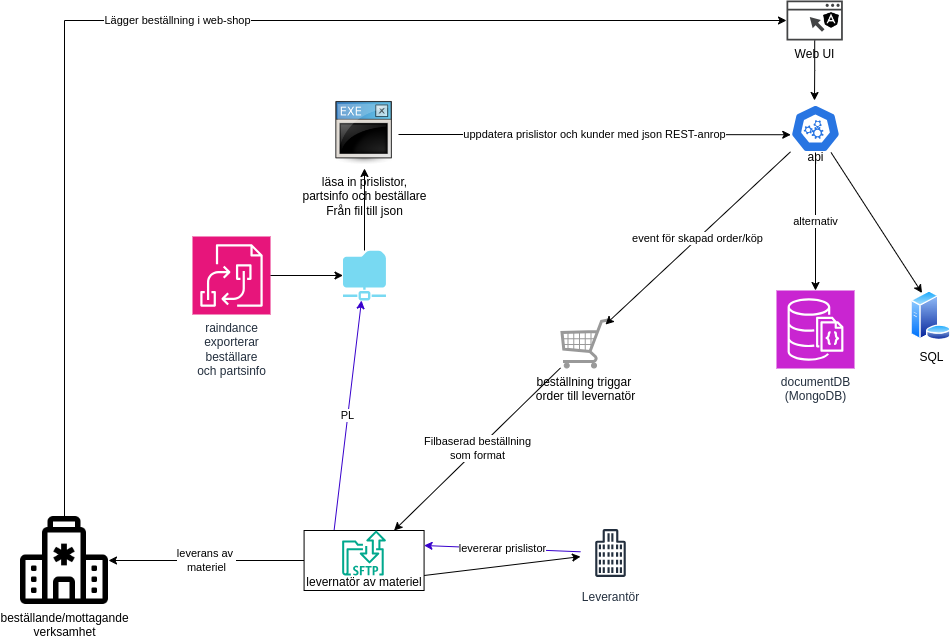

The diagram above was exported from draw.io. Its source (the exported page's mxGraphModel, read from the mxfile embedded in the PNG):
<mxGraphModel dx="2207" dy="765" grid="1" gridSize="10" guides="1" tooltips="1" connect="1" arrows="1" fold="1" page="1" pageScale="1" pageWidth="827" pageHeight="1169" math="0" shadow="0">
  <root>
    <mxCell id="0" />
    <mxCell id="1" parent="0" />
    <mxCell id="7PqpWay8aphvMot5uFaO-45" value="leverans av&amp;nbsp;&lt;div&gt;materiel&lt;/div&gt;" style="edgeStyle=orthogonalEdgeStyle;rounded=0;orthogonalLoop=1;jettySize=auto;html=1;" parent="1" source="7PqpWay8aphvMot5uFaO-36" target="7PqpWay8aphvMot5uFaO-44" edge="1">
      <mxGeometry relative="1" as="geometry" />
    </mxCell>
    <mxCell id="vlKQkPfzAdEG_Gz5IikS-3" style="rounded=0;orthogonalLoop=1;jettySize=auto;html=1;exitX=1;exitY=0.75;exitDx=0;exitDy=0;" edge="1" parent="1" source="7PqpWay8aphvMot5uFaO-36" target="vlKQkPfzAdEG_Gz5IikS-2">
      <mxGeometry relative="1" as="geometry">
        <mxPoint x="230" y="640" as="targetPoint" />
      </mxGeometry>
    </mxCell>
    <mxCell id="vlKQkPfzAdEG_Gz5IikS-7" value="PL" style="rounded=0;orthogonalLoop=1;jettySize=auto;html=1;exitX=0.25;exitY=0;exitDx=0;exitDy=0;fillColor=#6a00ff;strokeColor=#3700CC;" edge="1" parent="1" source="7PqpWay8aphvMot5uFaO-36" target="7PqpWay8aphvMot5uFaO-12">
      <mxGeometry relative="1" as="geometry" />
    </mxCell>
    <mxCell id="7PqpWay8aphvMot5uFaO-36" value="&lt;div&gt;&lt;br&gt;&lt;/div&gt;&lt;div&gt;&lt;br&gt;&lt;/div&gt;&lt;div&gt;&lt;br&gt;&lt;/div&gt;&lt;div&gt;levernatör av materiel&lt;/div&gt;" style="rounded=0;whiteSpace=wrap;html=1;" parent="1" vertex="1">
      <mxGeometry x="33.579999999999984" y="590" width="120" height="60" as="geometry" />
    </mxCell>
    <mxCell id="7PqpWay8aphvMot5uFaO-1" value="läsa in prislistor,&lt;div&gt;partsinfo och beställare&lt;div&gt;&lt;div&gt;Från fil till json&lt;/div&gt;&lt;/div&gt;&lt;/div&gt;" style="shape=image;html=1;verticalAlign=top;verticalLabelPosition=bottom;labelBackgroundColor=#ffffff;imageAspect=0;aspect=fixed;image=https://cdn3.iconfinder.com/data/icons/UltimateGnome/128x128/mimetypes/application-x-executable.png" parent="1" vertex="1">
      <mxGeometry x="60" y="160" width="68" height="68" as="geometry" />
    </mxCell>
    <mxCell id="7PqpWay8aphvMot5uFaO-38" style="rounded=0;orthogonalLoop=1;jettySize=auto;html=1;entryX=0.25;entryY=0;entryDx=0;entryDy=0;" parent="1" source="7PqpWay8aphvMot5uFaO-2" target="7PqpWay8aphvMot5uFaO-37" edge="1">
      <mxGeometry relative="1" as="geometry" />
    </mxCell>
    <mxCell id="7PqpWay8aphvMot5uFaO-2" value="&lt;div&gt;&lt;br&gt;&lt;/div&gt;&lt;div&gt;&lt;br&gt;&lt;/div&gt;&lt;div&gt;&lt;br&gt;&lt;/div&gt;&lt;div&gt;&lt;br&gt;&lt;/div&gt;&lt;div&gt;api&lt;/div&gt;" style="aspect=fixed;sketch=0;html=1;dashed=0;whitespace=wrap;fillColor=#2875E2;strokeColor=#ffffff;points=[[0.005,0.63,0],[0.1,0.2,0],[0.9,0.2,0],[0.5,0,0],[0.995,0.63,0],[0.72,0.99,0],[0.5,1,0],[0.28,0.99,0]];shape=mxgraph.kubernetes.icon2;prIcon=api" parent="1" vertex="1">
      <mxGeometry x="520" y="164" width="50" height="48" as="geometry" />
    </mxCell>
    <mxCell id="7PqpWay8aphvMot5uFaO-3" value="uppdatera prislistor och kunder med json REST-anrop" style="edgeStyle=orthogonalEdgeStyle;rounded=0;orthogonalLoop=1;jettySize=auto;html=1;entryX=0.005;entryY=0.63;entryDx=0;entryDy=0;entryPerimeter=0;" parent="1" source="7PqpWay8aphvMot5uFaO-1" target="7PqpWay8aphvMot5uFaO-2" edge="1">
      <mxGeometry relative="1" as="geometry" />
    </mxCell>
    <mxCell id="7PqpWay8aphvMot5uFaO-4" value="Web UI" style="sketch=0;pointerEvents=1;shadow=0;dashed=0;html=1;strokeColor=none;fillColor=#434445;aspect=fixed;labelPosition=center;verticalLabelPosition=bottom;verticalAlign=top;align=center;outlineConnect=0;shape=mxgraph.vvd.web_browser;" parent="1" vertex="1">
      <mxGeometry x="516" y="60" width="56.34" height="40" as="geometry" />
    </mxCell>
    <mxCell id="7PqpWay8aphvMot5uFaO-5" style="edgeStyle=orthogonalEdgeStyle;rounded=0;orthogonalLoop=1;jettySize=auto;html=1;" parent="1" source="7PqpWay8aphvMot5uFaO-4" edge="1">
      <mxGeometry relative="1" as="geometry">
        <mxPoint x="544" y="160" as="targetPoint" />
      </mxGeometry>
    </mxCell>
    <mxCell id="7PqpWay8aphvMot5uFaO-6" value="" style="shape=image;html=1;verticalAlign=top;verticalLabelPosition=bottom;labelBackgroundColor=#ffffff;imageAspect=0;aspect=fixed;image=https://cdn1.iconfinder.com/data/icons/ionicons-fill-vol-1/512/logo-angular-128.png" parent="1" vertex="1">
      <mxGeometry x="552" y="71" width="18" height="18" as="geometry" />
    </mxCell>
    <mxCell id="vlKQkPfzAdEG_Gz5IikS-8" value="Filbaserad beställning&lt;div&gt;som format&lt;/div&gt;" style="rounded=0;orthogonalLoop=1;jettySize=auto;html=1;entryX=0.75;entryY=0;entryDx=0;entryDy=0;" edge="1" parent="1" source="7PqpWay8aphvMot5uFaO-8" target="7PqpWay8aphvMot5uFaO-36">
      <mxGeometry relative="1" as="geometry" />
    </mxCell>
    <mxCell id="7PqpWay8aphvMot5uFaO-8" value="beställning triggar&amp;nbsp;&lt;div&gt;order till levernatör&lt;/div&gt;" style="verticalLabelPosition=bottom;shadow=0;dashed=0;align=center;html=1;verticalAlign=top;strokeWidth=1;shape=mxgraph.mockup.misc.shoppingCart;strokeColor=#999999;" parent="1" vertex="1">
      <mxGeometry x="290" y="378" width="50" height="50" as="geometry" />
    </mxCell>
    <mxCell id="7PqpWay8aphvMot5uFaO-10" value="event för skapad order/köp" style="rounded=0;orthogonalLoop=1;jettySize=auto;html=1;entryX=0.9;entryY=0.12;entryDx=0;entryDy=0;entryPerimeter=0;" parent="1" source="7PqpWay8aphvMot5uFaO-2" target="7PqpWay8aphvMot5uFaO-8" edge="1">
      <mxGeometry relative="1" as="geometry" />
    </mxCell>
    <mxCell id="vlKQkPfzAdEG_Gz5IikS-6" style="edgeStyle=orthogonalEdgeStyle;rounded=0;orthogonalLoop=1;jettySize=auto;html=1;entryX=0.5;entryY=1;entryDx=0;entryDy=0;" edge="1" parent="1" source="7PqpWay8aphvMot5uFaO-12" target="7PqpWay8aphvMot5uFaO-1">
      <mxGeometry relative="1" as="geometry" />
    </mxCell>
    <mxCell id="7PqpWay8aphvMot5uFaO-12" value="" style="sketch=0;aspect=fixed;pointerEvents=1;shadow=0;dashed=0;html=1;strokeColor=none;labelPosition=center;verticalLabelPosition=bottom;verticalAlign=top;align=center;fillColor=#78d9f2;shape=mxgraph.mscae.enterprise.shared_folder" parent="1" vertex="1">
      <mxGeometry x="72.5" y="310" width="43" height="50" as="geometry" />
    </mxCell>
    <mxCell id="7PqpWay8aphvMot5uFaO-14" value="" style="sketch=0;outlineConnect=0;fontColor=#232F3E;gradientColor=none;fillColor=#01A88D;strokeColor=none;dashed=0;verticalLabelPosition=bottom;verticalAlign=top;align=center;html=1;fontSize=12;fontStyle=0;aspect=fixed;shape=mxgraph.aws4.transfer_for_sftp_resource;" parent="1" vertex="1">
      <mxGeometry x="71.64999999999999" y="590" width="43.85" height="45" as="geometry" />
    </mxCell>
    <mxCell id="7PqpWay8aphvMot5uFaO-37" value="SQL&lt;div&gt;&lt;br&gt;&lt;/div&gt;" style="image;aspect=fixed;perimeter=ellipsePerimeter;html=1;align=center;shadow=0;dashed=0;spacingTop=3;image=img/lib/active_directory/database_server.svg;" parent="1" vertex="1">
      <mxGeometry x="640" y="350" width="41" height="50" as="geometry" />
    </mxCell>
    <mxCell id="7PqpWay8aphvMot5uFaO-40" value="documentDB&lt;div&gt;(MongoDB)&lt;br&gt;&lt;div&gt;&lt;br&gt;&lt;/div&gt;&lt;/div&gt;" style="sketch=0;points=[[0,0,0],[0.25,0,0],[0.5,0,0],[0.75,0,0],[1,0,0],[0,1,0],[0.25,1,0],[0.5,1,0],[0.75,1,0],[1,1,0],[0,0.25,0],[0,0.5,0],[0,0.75,0],[1,0.25,0],[1,0.5,0],[1,0.75,0]];outlineConnect=0;fontColor=#232F3E;fillColor=#C925D1;strokeColor=#ffffff;dashed=0;verticalLabelPosition=bottom;verticalAlign=top;align=center;html=1;fontSize=12;fontStyle=0;aspect=fixed;shape=mxgraph.aws4.resourceIcon;resIcon=mxgraph.aws4.documentdb_with_mongodb_compatibility;" parent="1" vertex="1">
      <mxGeometry x="506" y="350" width="78" height="78" as="geometry" />
    </mxCell>
    <mxCell id="7PqpWay8aphvMot5uFaO-41" value="alternativ" style="edgeStyle=orthogonalEdgeStyle;rounded=0;orthogonalLoop=1;jettySize=auto;html=1;entryX=0.5;entryY=0;entryDx=0;entryDy=0;entryPerimeter=0;" parent="1" source="7PqpWay8aphvMot5uFaO-2" target="7PqpWay8aphvMot5uFaO-40" edge="1">
      <mxGeometry relative="1" as="geometry" />
    </mxCell>
    <mxCell id="7PqpWay8aphvMot5uFaO-42" value="raindance&lt;div&gt;exporterar&lt;/div&gt;&lt;div&gt;beställare&lt;/div&gt;&lt;div&gt;och partsinfo&lt;/div&gt;" style="sketch=0;points=[[0,0,0],[0.25,0,0],[0.5,0,0],[0.75,0,0],[1,0,0],[0,1,0],[0.25,1,0],[0.5,1,0],[0.75,1,0],[1,1,0],[0,0.25,0],[0,0.5,0],[0,0.75,0],[1,0.25,0],[1,0.5,0],[1,0.75,0]];outlineConnect=0;fontColor=#232F3E;fillColor=#E7157B;strokeColor=#ffffff;dashed=0;verticalLabelPosition=bottom;verticalAlign=top;align=center;html=1;fontSize=12;fontStyle=0;aspect=fixed;shape=mxgraph.aws4.resourceIcon;resIcon=mxgraph.aws4.b2b_data_interchange;" parent="1" vertex="1">
      <mxGeometry x="-78" y="296" width="78" height="78" as="geometry" />
    </mxCell>
    <mxCell id="7PqpWay8aphvMot5uFaO-43" style="edgeStyle=orthogonalEdgeStyle;rounded=0;orthogonalLoop=1;jettySize=auto;html=1;entryX=0;entryY=0.5;entryDx=0;entryDy=0;entryPerimeter=0;" parent="1" source="7PqpWay8aphvMot5uFaO-42" target="7PqpWay8aphvMot5uFaO-12" edge="1">
      <mxGeometry relative="1" as="geometry" />
    </mxCell>
    <mxCell id="vlKQkPfzAdEG_Gz5IikS-1" value="Lägger beställning i web-shop" style="edgeStyle=orthogonalEdgeStyle;rounded=0;orthogonalLoop=1;jettySize=auto;html=1;" edge="1" parent="1" source="7PqpWay8aphvMot5uFaO-44" target="7PqpWay8aphvMot5uFaO-4">
      <mxGeometry relative="1" as="geometry">
        <Array as="points">
          <mxPoint x="-206" y="80" />
        </Array>
      </mxGeometry>
    </mxCell>
    <mxCell id="7PqpWay8aphvMot5uFaO-44" value="beställande/mottagande&lt;div&gt;verksamhet&lt;/div&gt;" style="shape=image;html=1;verticalAlign=top;verticalLabelPosition=bottom;labelBackgroundColor=#ffffff;imageAspect=0;aspect=fixed;image=https://cdn1.iconfinder.com/data/icons/bootstrap-vol-3/16/hospital-128.png" parent="1" vertex="1">
      <mxGeometry x="-250" y="576" width="88" height="88" as="geometry" />
    </mxCell>
    <mxCell id="vlKQkPfzAdEG_Gz5IikS-2" value="Leverantör" style="sketch=0;outlineConnect=0;fontColor=#232F3E;gradientColor=none;strokeColor=#232F3E;fillColor=#ffffff;dashed=0;verticalLabelPosition=bottom;verticalAlign=top;align=center;html=1;fontSize=12;fontStyle=0;aspect=fixed;shape=mxgraph.aws4.resourceIcon;resIcon=mxgraph.aws4.office_building;" vertex="1" parent="1">
      <mxGeometry x="310" y="582.5" width="60" height="60" as="geometry" />
    </mxCell>
    <mxCell id="vlKQkPfzAdEG_Gz5IikS-4" value="levererar prislistor" style="rounded=0;orthogonalLoop=1;jettySize=auto;html=1;entryX=1;entryY=0.25;entryDx=0;entryDy=0;fillColor=#6a00ff;strokeColor=#3700CC;" edge="1" parent="1" source="vlKQkPfzAdEG_Gz5IikS-2" target="7PqpWay8aphvMot5uFaO-36">
      <mxGeometry relative="1" as="geometry" />
    </mxCell>
  </root>
</mxGraphModel>